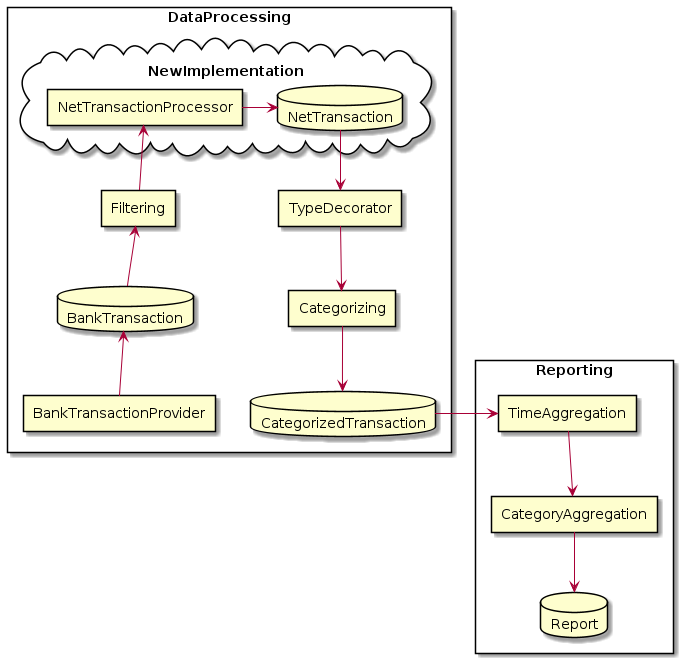

The diagram above was rendered by PlantUML. Its source (embedded in the PNG):
@startuml

rectangle DataProcessing {
        rectangle BankTransactionProvider
        database BankTransaction
        rectangle Filtering
        cloud NewImplementation {
                rectangle NetTransactionProcessor
                database NetTransaction
        }
        rectangle TypeDecorator
        rectangle Categorizing
        database CategorizedTransaction

        BankTransactionProvider -up-> BankTransaction
        BankTransaction -up-> Filtering
        Filtering -up-> NetTransactionProcessor
        NetTransactionProcessor -right-> NetTransaction
        NetTransaction --> TypeDecorator
        TypeDecorator --> Categorizing
        Categorizing --> CategorizedTransaction
}

rectangle Reporting {
        rectangle TimeAggregation
        rectangle CategoryAggregation
        database Report

        CategorizedTransaction -right-> TimeAggregation
        TimeAggregation --> CategoryAggregation
        CategoryAggregation --> Report
}

@enduml